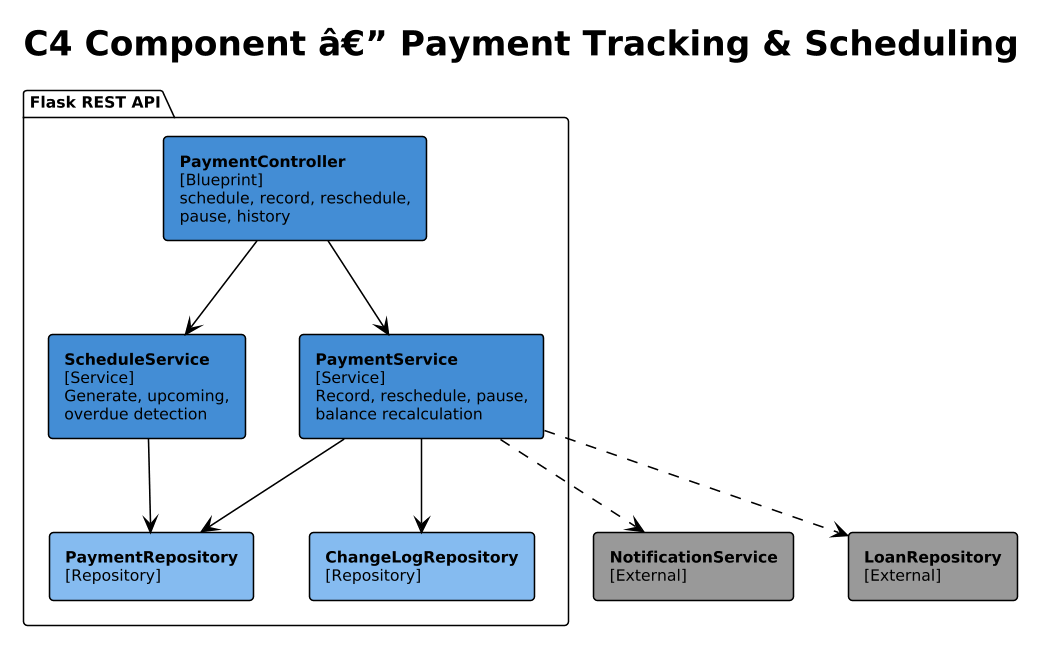

The diagram above was rendered by PlantUML. Its source (embedded in the PNG):
@startuml
!theme plain
skinparam dpi 150
skinparam defaultFontSize 10
skinparam componentStyle rectangle

title C4 Component â€” Payment Tracking & Scheduling

package "Flask REST API" {
  component "**PaymentController**\n[Blueprint]\nschedule, record, reschedule,\npause, history" as ctrl #438DD5
  component "**PaymentService**\n[Service]\nRecord, reschedule, pause,\nbalance recalculation" as psvc #438DD5
  component "**ScheduleService**\n[Service]\nGenerate, upcoming,\noverdue detection" as ssvc #438DD5
  component "**PaymentRepository**\n[Repository]" as prepo #85BBF0
  component "**ChangeLogRepository**\n[Repository]" as clrepo #85BBF0
}

component "**NotificationService**\n[External]" as notif #999999
component "**LoanRepository**\n[External]" as lrepo #999999

ctrl --> psvc
ctrl --> ssvc
psvc --> prepo
psvc --> clrepo
ssvc --> prepo
psvc ..> notif
psvc ..> lrepo
@enduml